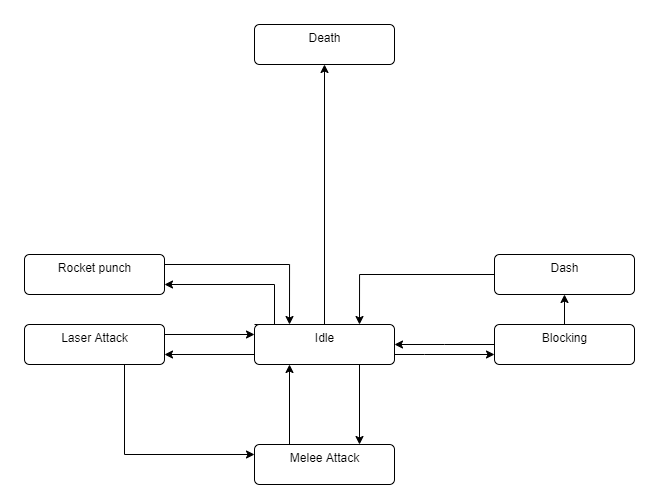

The diagram above was exported from draw.io. Its source (the exported page's mxGraphModel, read from the mxfile embedded in the PNG):
<mxGraphModel dx="1552" dy="982" grid="1" gridSize="10" guides="1" tooltips="1" connect="1" arrows="1" fold="1" page="1" pageScale="1" pageWidth="850" pageHeight="1100" math="0" shadow="0">
  <root>
    <mxCell id="0" />
    <mxCell id="1" parent="0" />
    <mxCell id="GSCneLbBnTcWQ-vsDGBg-5" style="edgeStyle=orthogonalEdgeStyle;rounded=0;orthogonalLoop=1;jettySize=auto;html=1;entryX=0.5;entryY=1;entryDx=0;entryDy=0;" edge="1" parent="1" source="GSCneLbBnTcWQ-vsDGBg-1" target="GSCneLbBnTcWQ-vsDGBg-3">
      <mxGeometry relative="1" as="geometry">
        <mxPoint x="400" y="280" as="targetPoint" />
      </mxGeometry>
    </mxCell>
    <mxCell id="GSCneLbBnTcWQ-vsDGBg-7" style="edgeStyle=orthogonalEdgeStyle;rounded=0;orthogonalLoop=1;jettySize=auto;html=1;exitX=0.75;exitY=1;exitDx=0;exitDy=0;entryX=0.75;entryY=0;entryDx=0;entryDy=0;" edge="1" parent="1" source="GSCneLbBnTcWQ-vsDGBg-1" target="GSCneLbBnTcWQ-vsDGBg-6">
      <mxGeometry relative="1" as="geometry" />
    </mxCell>
    <mxCell id="GSCneLbBnTcWQ-vsDGBg-10" style="edgeStyle=orthogonalEdgeStyle;rounded=0;orthogonalLoop=1;jettySize=auto;html=1;exitX=0;exitY=0.5;exitDx=0;exitDy=0;entryX=1;entryY=0.75;entryDx=0;entryDy=0;" edge="1" parent="1" source="GSCneLbBnTcWQ-vsDGBg-1" target="GSCneLbBnTcWQ-vsDGBg-2">
      <mxGeometry relative="1" as="geometry">
        <Array as="points">
          <mxPoint x="330" y="420" />
        </Array>
      </mxGeometry>
    </mxCell>
    <mxCell id="GSCneLbBnTcWQ-vsDGBg-13" style="edgeStyle=orthogonalEdgeStyle;rounded=0;orthogonalLoop=1;jettySize=auto;html=1;entryX=0;entryY=0.75;entryDx=0;entryDy=0;" edge="1" parent="1" source="GSCneLbBnTcWQ-vsDGBg-1" target="GSCneLbBnTcWQ-vsDGBg-11">
      <mxGeometry relative="1" as="geometry">
        <Array as="points">
          <mxPoint x="500" y="420" />
          <mxPoint x="500" y="420" />
        </Array>
      </mxGeometry>
    </mxCell>
    <mxCell id="GSCneLbBnTcWQ-vsDGBg-20" style="edgeStyle=orthogonalEdgeStyle;rounded=0;orthogonalLoop=1;jettySize=auto;html=1;exitX=0;exitY=0;exitDx=0;exitDy=0;entryX=1;entryY=0.75;entryDx=0;entryDy=0;" edge="1" parent="1" source="GSCneLbBnTcWQ-vsDGBg-1" target="GSCneLbBnTcWQ-vsDGBg-18">
      <mxGeometry relative="1" as="geometry">
        <Array as="points">
          <mxPoint x="350" y="390" />
          <mxPoint x="350" y="350" />
        </Array>
      </mxGeometry>
    </mxCell>
    <mxCell id="GSCneLbBnTcWQ-vsDGBg-1" value="Idle&lt;br&gt;" style="html=1;align=center;verticalAlign=top;rounded=1;absoluteArcSize=1;arcSize=10;dashed=0;" vertex="1" parent="1">
      <mxGeometry x="330" y="390" width="140" height="40" as="geometry" />
    </mxCell>
    <mxCell id="GSCneLbBnTcWQ-vsDGBg-9" style="edgeStyle=orthogonalEdgeStyle;rounded=0;orthogonalLoop=1;jettySize=auto;html=1;exitX=1;exitY=0.25;exitDx=0;exitDy=0;entryX=0;entryY=0.25;entryDx=0;entryDy=0;" edge="1" parent="1" source="GSCneLbBnTcWQ-vsDGBg-2" target="GSCneLbBnTcWQ-vsDGBg-1">
      <mxGeometry relative="1" as="geometry" />
    </mxCell>
    <mxCell id="GSCneLbBnTcWQ-vsDGBg-22" style="edgeStyle=orthogonalEdgeStyle;rounded=0;orthogonalLoop=1;jettySize=auto;html=1;entryX=0;entryY=0.25;entryDx=0;entryDy=0;" edge="1" parent="1" source="GSCneLbBnTcWQ-vsDGBg-2" target="GSCneLbBnTcWQ-vsDGBg-6">
      <mxGeometry relative="1" as="geometry">
        <Array as="points">
          <mxPoint x="200" y="520" />
        </Array>
      </mxGeometry>
    </mxCell>
    <mxCell id="GSCneLbBnTcWQ-vsDGBg-2" value="Laser Attack&lt;br&gt;" style="html=1;align=center;verticalAlign=top;rounded=1;absoluteArcSize=1;arcSize=10;dashed=0;" vertex="1" parent="1">
      <mxGeometry x="100" y="390" width="140" height="40" as="geometry" />
    </mxCell>
    <mxCell id="GSCneLbBnTcWQ-vsDGBg-3" value="Death" style="html=1;align=center;verticalAlign=top;rounded=1;absoluteArcSize=1;arcSize=10;dashed=0;" vertex="1" parent="1">
      <mxGeometry x="330" y="90" width="140" height="40" as="geometry" />
    </mxCell>
    <mxCell id="GSCneLbBnTcWQ-vsDGBg-8" style="edgeStyle=orthogonalEdgeStyle;rounded=0;orthogonalLoop=1;jettySize=auto;html=1;exitX=0.25;exitY=0;exitDx=0;exitDy=0;entryX=0.25;entryY=1;entryDx=0;entryDy=0;" edge="1" parent="1" source="GSCneLbBnTcWQ-vsDGBg-6" target="GSCneLbBnTcWQ-vsDGBg-1">
      <mxGeometry relative="1" as="geometry" />
    </mxCell>
    <mxCell id="GSCneLbBnTcWQ-vsDGBg-6" value="Melee Attack&lt;br&gt;" style="html=1;align=center;verticalAlign=top;rounded=1;absoluteArcSize=1;arcSize=10;dashed=0;" vertex="1" parent="1">
      <mxGeometry x="330" y="510" width="140" height="40" as="geometry" />
    </mxCell>
    <mxCell id="GSCneLbBnTcWQ-vsDGBg-15" style="edgeStyle=orthogonalEdgeStyle;rounded=0;orthogonalLoop=1;jettySize=auto;html=1;" edge="1" parent="1" source="GSCneLbBnTcWQ-vsDGBg-11" target="GSCneLbBnTcWQ-vsDGBg-14">
      <mxGeometry relative="1" as="geometry" />
    </mxCell>
    <mxCell id="GSCneLbBnTcWQ-vsDGBg-17" style="edgeStyle=orthogonalEdgeStyle;rounded=0;orthogonalLoop=1;jettySize=auto;html=1;entryX=1;entryY=0.5;entryDx=0;entryDy=0;" edge="1" parent="1" source="GSCneLbBnTcWQ-vsDGBg-11" target="GSCneLbBnTcWQ-vsDGBg-1">
      <mxGeometry relative="1" as="geometry">
        <Array as="points">
          <mxPoint x="520" y="410" />
          <mxPoint x="520" y="410" />
        </Array>
      </mxGeometry>
    </mxCell>
    <mxCell id="GSCneLbBnTcWQ-vsDGBg-11" value="Blocking&lt;br&gt;" style="html=1;align=center;verticalAlign=top;rounded=1;absoluteArcSize=1;arcSize=10;dashed=0;" vertex="1" parent="1">
      <mxGeometry x="570" y="390" width="140" height="40" as="geometry" />
    </mxCell>
    <mxCell id="GSCneLbBnTcWQ-vsDGBg-16" style="edgeStyle=orthogonalEdgeStyle;rounded=0;orthogonalLoop=1;jettySize=auto;html=1;entryX=0.75;entryY=0;entryDx=0;entryDy=0;" edge="1" parent="1" source="GSCneLbBnTcWQ-vsDGBg-14" target="GSCneLbBnTcWQ-vsDGBg-1">
      <mxGeometry relative="1" as="geometry" />
    </mxCell>
    <mxCell id="GSCneLbBnTcWQ-vsDGBg-14" value="Dash" style="html=1;align=center;verticalAlign=top;rounded=1;absoluteArcSize=1;arcSize=10;dashed=0;" vertex="1" parent="1">
      <mxGeometry x="570" y="320" width="140" height="40" as="geometry" />
    </mxCell>
    <mxCell id="GSCneLbBnTcWQ-vsDGBg-19" style="edgeStyle=orthogonalEdgeStyle;rounded=0;orthogonalLoop=1;jettySize=auto;html=1;exitX=1;exitY=0.25;exitDx=0;exitDy=0;entryX=0.25;entryY=0;entryDx=0;entryDy=0;" edge="1" parent="1" source="GSCneLbBnTcWQ-vsDGBg-18" target="GSCneLbBnTcWQ-vsDGBg-1">
      <mxGeometry relative="1" as="geometry" />
    </mxCell>
    <mxCell id="GSCneLbBnTcWQ-vsDGBg-18" value="Rocket punch" style="html=1;align=center;verticalAlign=top;rounded=1;absoluteArcSize=1;arcSize=10;dashed=0;" vertex="1" parent="1">
      <mxGeometry x="100" y="320" width="140" height="40" as="geometry" />
    </mxCell>
  </root>
</mxGraphModel>